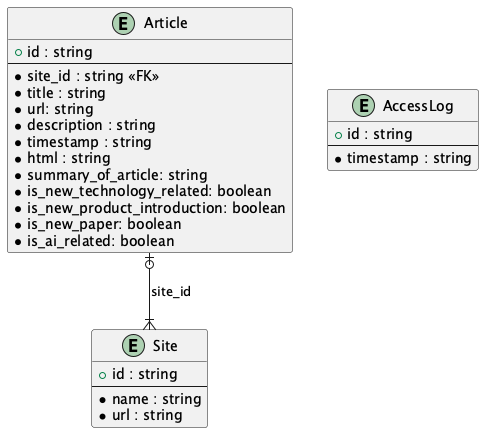

The diagram above was rendered by PlantUML. Its source (embedded in the PNG):
@startuml er

!include er/article.pu
!include er/site.pu
!include er/logs.pu

Site }|-u-o| Article : "site_id"

@enduml